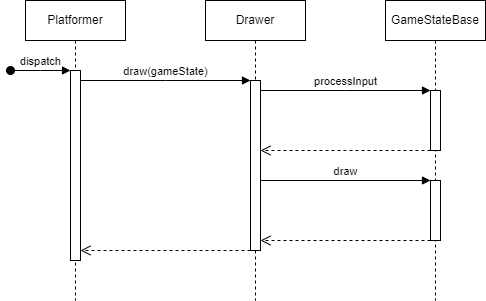

The diagram above was exported from draw.io. Its source (the exported page's mxGraphModel, read from the mxfile embedded in the PNG):
<mxGraphModel dx="954" dy="592" grid="1" gridSize="10" guides="1" tooltips="1" connect="1" arrows="1" fold="1" page="1" pageScale="1" pageWidth="850" pageHeight="1100" math="0" shadow="0">
  <root>
    <mxCell id="0" />
    <mxCell id="1" parent="0" />
    <mxCell id="aM9ryv3xv72pqoxQDRHE-1" value="Platformer" style="shape=umlLifeline;perimeter=lifelinePerimeter;whiteSpace=wrap;html=1;container=0;dropTarget=0;collapsible=0;recursiveResize=0;outlineConnect=0;portConstraint=eastwest;newEdgeStyle={&quot;edgeStyle&quot;:&quot;elbowEdgeStyle&quot;,&quot;elbow&quot;:&quot;vertical&quot;,&quot;curved&quot;:0,&quot;rounded&quot;:0};" parent="1" vertex="1">
      <mxGeometry x="40" y="40" width="100" height="300" as="geometry" />
    </mxCell>
    <mxCell id="aM9ryv3xv72pqoxQDRHE-2" value="" style="html=1;points=[];perimeter=orthogonalPerimeter;outlineConnect=0;targetShapes=umlLifeline;portConstraint=eastwest;newEdgeStyle={&quot;edgeStyle&quot;:&quot;elbowEdgeStyle&quot;,&quot;elbow&quot;:&quot;vertical&quot;,&quot;curved&quot;:0,&quot;rounded&quot;:0};" parent="aM9ryv3xv72pqoxQDRHE-1" vertex="1">
      <mxGeometry x="45" y="70" width="10" height="190" as="geometry" />
    </mxCell>
    <mxCell id="aM9ryv3xv72pqoxQDRHE-3" value="dispatch" style="html=1;verticalAlign=bottom;startArrow=oval;endArrow=block;startSize=8;edgeStyle=elbowEdgeStyle;elbow=vertical;curved=0;rounded=0;" parent="aM9ryv3xv72pqoxQDRHE-1" target="aM9ryv3xv72pqoxQDRHE-2" edge="1">
      <mxGeometry relative="1" as="geometry">
        <mxPoint x="-15" y="70" as="sourcePoint" />
      </mxGeometry>
    </mxCell>
    <mxCell id="aM9ryv3xv72pqoxQDRHE-5" value="Drawer" style="shape=umlLifeline;perimeter=lifelinePerimeter;whiteSpace=wrap;html=1;container=0;dropTarget=0;collapsible=0;recursiveResize=0;outlineConnect=0;portConstraint=eastwest;newEdgeStyle={&quot;edgeStyle&quot;:&quot;elbowEdgeStyle&quot;,&quot;elbow&quot;:&quot;vertical&quot;,&quot;curved&quot;:0,&quot;rounded&quot;:0};" parent="1" vertex="1">
      <mxGeometry x="220" y="40" width="100" height="300" as="geometry" />
    </mxCell>
    <mxCell id="aM9ryv3xv72pqoxQDRHE-6" value="" style="html=1;points=[];perimeter=orthogonalPerimeter;outlineConnect=0;targetShapes=umlLifeline;portConstraint=eastwest;newEdgeStyle={&quot;edgeStyle&quot;:&quot;elbowEdgeStyle&quot;,&quot;elbow&quot;:&quot;vertical&quot;,&quot;curved&quot;:0,&quot;rounded&quot;:0};" parent="aM9ryv3xv72pqoxQDRHE-5" vertex="1">
      <mxGeometry x="45" y="80" width="10" height="170" as="geometry" />
    </mxCell>
    <mxCell id="aM9ryv3xv72pqoxQDRHE-7" value="draw(gameState)" style="html=1;verticalAlign=bottom;endArrow=block;edgeStyle=elbowEdgeStyle;elbow=horizontal;curved=0;rounded=0;" parent="1" source="aM9ryv3xv72pqoxQDRHE-2" target="aM9ryv3xv72pqoxQDRHE-6" edge="1">
      <mxGeometry relative="1" as="geometry">
        <mxPoint x="195" y="130" as="sourcePoint" />
        <Array as="points">
          <mxPoint x="180" y="120" />
        </Array>
      </mxGeometry>
    </mxCell>
    <mxCell id="aM9ryv3xv72pqoxQDRHE-8" value="" style="html=1;verticalAlign=bottom;endArrow=open;dashed=1;endSize=8;edgeStyle=elbowEdgeStyle;elbow=vertical;curved=0;rounded=0;" parent="1" source="aM9ryv3xv72pqoxQDRHE-6" target="aM9ryv3xv72pqoxQDRHE-2" edge="1">
      <mxGeometry relative="1" as="geometry">
        <mxPoint x="195" y="205" as="targetPoint" />
        <Array as="points">
          <mxPoint x="190" y="290" />
        </Array>
      </mxGeometry>
    </mxCell>
    <mxCell id="r0652zssM0EjuWdpbJUq-1" value="GameStateBase" style="shape=umlLifeline;perimeter=lifelinePerimeter;whiteSpace=wrap;html=1;container=1;dropTarget=0;collapsible=0;recursiveResize=0;outlineConnect=0;portConstraint=eastwest;newEdgeStyle={&quot;curved&quot;:0,&quot;rounded&quot;:0};" parent="1" vertex="1">
      <mxGeometry x="400" y="40" width="100" height="300" as="geometry" />
    </mxCell>
    <mxCell id="r0652zssM0EjuWdpbJUq-2" value="" style="html=1;points=[[0,0,0,0,5],[0,1,0,0,-5],[1,0,0,0,5],[1,1,0,0,-5]];perimeter=orthogonalPerimeter;outlineConnect=0;targetShapes=umlLifeline;portConstraint=eastwest;newEdgeStyle={&quot;curved&quot;:0,&quot;rounded&quot;:0};" parent="r0652zssM0EjuWdpbJUq-1" vertex="1">
      <mxGeometry x="45" y="90" width="10" height="60" as="geometry" />
    </mxCell>
    <mxCell id="r0652zssM0EjuWdpbJUq-5" value="" style="html=1;points=[[0,0,0,0,5],[0,1,0,0,-5],[1,0,0,0,5],[1,1,0,0,-5]];perimeter=orthogonalPerimeter;outlineConnect=0;targetShapes=umlLifeline;portConstraint=eastwest;newEdgeStyle={&quot;curved&quot;:0,&quot;rounded&quot;:0};" parent="r0652zssM0EjuWdpbJUq-1" vertex="1">
      <mxGeometry x="45" y="180" width="10" height="60" as="geometry" />
    </mxCell>
    <mxCell id="r0652zssM0EjuWdpbJUq-3" value="processInput" style="html=1;verticalAlign=bottom;endArrow=block;curved=0;rounded=0;" parent="1" source="aM9ryv3xv72pqoxQDRHE-6" target="r0652zssM0EjuWdpbJUq-2" edge="1">
      <mxGeometry width="80" relative="1" as="geometry">
        <mxPoint x="330" y="130" as="sourcePoint" />
        <mxPoint x="390" y="140" as="targetPoint" />
        <Array as="points">
          <mxPoint x="360" y="130" />
        </Array>
      </mxGeometry>
    </mxCell>
    <mxCell id="r0652zssM0EjuWdpbJUq-4" value="" style="html=1;verticalAlign=bottom;endArrow=open;dashed=1;endSize=8;curved=0;rounded=0;" parent="1" source="r0652zssM0EjuWdpbJUq-2" target="aM9ryv3xv72pqoxQDRHE-6" edge="1">
      <mxGeometry relative="1" as="geometry">
        <mxPoint x="390" y="240" as="sourcePoint" />
        <mxPoint x="280" y="240" as="targetPoint" />
        <Array as="points">
          <mxPoint x="360" y="190" />
        </Array>
      </mxGeometry>
    </mxCell>
    <mxCell id="r0652zssM0EjuWdpbJUq-6" value="draw" style="html=1;verticalAlign=bottom;endArrow=block;curved=0;rounded=0;" parent="1" source="aM9ryv3xv72pqoxQDRHE-6" target="r0652zssM0EjuWdpbJUq-5" edge="1">
      <mxGeometry width="80" relative="1" as="geometry">
        <mxPoint x="320" y="240" as="sourcePoint" />
        <mxPoint x="410" y="240" as="targetPoint" />
      </mxGeometry>
    </mxCell>
    <mxCell id="r0652zssM0EjuWdpbJUq-7" value="" style="html=1;verticalAlign=bottom;endArrow=open;dashed=1;endSize=8;curved=0;rounded=0;" parent="1" source="r0652zssM0EjuWdpbJUq-5" target="aM9ryv3xv72pqoxQDRHE-6" edge="1">
      <mxGeometry relative="1" as="geometry">
        <mxPoint x="410" y="270" as="sourcePoint" />
        <mxPoint x="330" y="270" as="targetPoint" />
        <Array as="points">
          <mxPoint x="370" y="280" />
        </Array>
      </mxGeometry>
    </mxCell>
  </root>
</mxGraphModel>